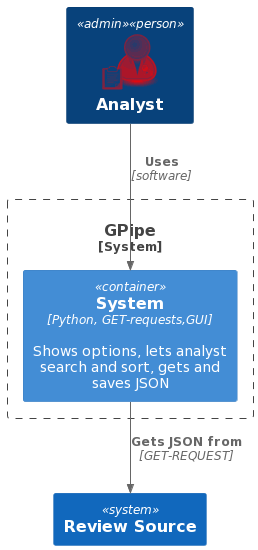

The diagram above was rendered by PlantUML. Its source (embedded in the PNG):
@startuml
!include https://raw.githubusercontent.com/plantuml-stdlib/C4-PlantUML/master/C4_Container.puml

!define osaPuml https://raw.githubusercontent.com/Crashedmind/PlantUML-opensecurityarchitecture2-icons/master
!include osaPuml/Common.puml
!include osaPuml/User/all.puml

!include <office/Servers/database_server>
!include <office/Servers/file_server>
!include <office/Servers/application_server>
!include <office/Concepts/service_application>
!include <office/Concepts/firewall>
!include <office/Servers/application_server>
AddPersonTag("admin", $sprite="osa_user_audit,color=red", $legendSprite="osa_user_audit,scale=0.25,color=red", $legendText="administration user")

Person(administration_user, "Analyst", $tags="admin")

System_Boundary(c1, "GPipe") {
    Container(web_app, "System", "Python, GET-requests,GUI", "Shows options, lets analyst search and sort, gets and saves JSON")
}

System(twitter, "Review Source")

Rel(administration_user, web_app, "Uses", "software")
Rel(web_app, twitter, "Gets JSON from", "GET-REQUEST")
@enduml